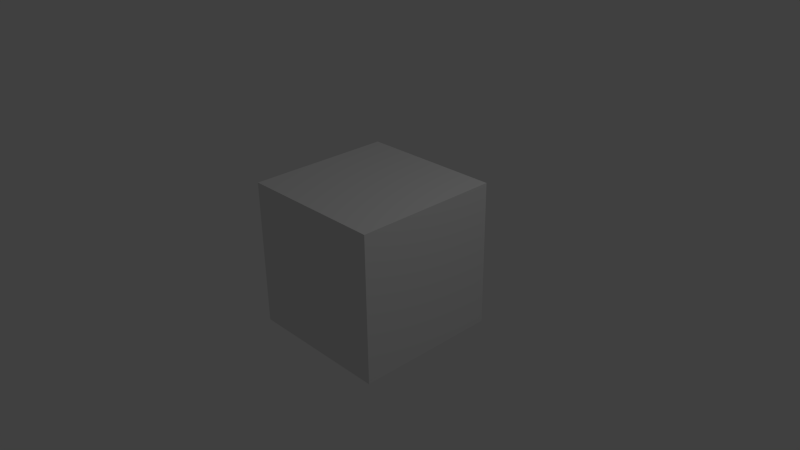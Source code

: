 # Source: Projet.blend  (saved by Blender 2.64.0; exported with 4.5.12 LTS)
import bpy
from mathutils import Matrix  # noqa: F401  (used for matrix-valued properties, if any)

bpy.ops.wm.read_factory_settings(use_empty=True)
scene = bpy.context.scene
scene.name = 'Scene'

# ---- collections
col_collection_1 = bpy.data.collections.new('Collection 1'); scene.collection.children.link(col_collection_1)

# ---- materials (node trees are filled in below, after node groups)
mat_material = bpy.data.materials.new('Material')
mat_material.alpha_threshold = 0.0
mat_material.use_transparent_shadow = False
mat_material.roughness = 0.5
mat_material.line_color = (0.0, 0.0, 0.0, 1.0)

# ---- material node trees

# ---- world
world_world = bpy.data.worlds.new('World'); scene.world = world_world
world_world.color = (0.05088, 0.05088, 0.05088)
world_world.use_sun_shadow = False
world_world.sun_shadow_jitter_overblur = 0.0
world_world.cycles.sampling_method = 'MANUAL'
world_world.cycles.sample_map_resolution = 256

# ---- cameras
cam_camera = bpy.data.cameras.new('Camera')
cam_camera.clip_end = 100.0
cam_camera.lens = 35.0
cam_camera.sensor_width = 32.0
cam_camera.sensor_height = 18.0
cam_camera.ortho_scale = 7.314
cam_camera.dof.focus_distance = 0.0
cam_camera.dof.aperture_fstop = 128.0

# ---- lights
light_lamp = bpy.data.lights.new('Lamp', 'POINT')
light_lamp.transmission_factor = 0.0
light_lamp.cutoff_distance = 30.0
light_lamp.energy = 100.0
light_lamp.shadow_buffer_clip_start = 1.001
light_lamp.shadow_soft_size = 1.0
light_lamp.shadow_maximum_resolution = 0.006
light_lamp.use_absolute_resolution = True
light_lamp.cycles.use_multiple_importance_sampling = False

# ---- meshes
me_cube = bpy.data.meshes.new('Cube')
me_cube.from_pydata([(1.0, 1.0, -1.0), (1.0, -1.0, -1.0), (-1.0, -1.0, -1.0), (-1.0, 1.0, -1.0), (1.0, 1.0, 1.0), (1.0, -1.0, 1.0), (-1.0, -1.0, 1.0), (-1.0, 1.0, 1.0)], [], [(0, 1, 2, 3), (4, 7, 6, 5), (0, 4, 5, 1), (1, 5, 6, 2), (2, 6, 7, 3), (4, 0, 3, 7)])
me_cube.materials.append(mat_material)
me_cube.use_remesh_preserve_volume = False
me_cube.use_remesh_preserve_attributes = False
me_cube.use_mirror_vertex_groups = False
me_cube.update()

# ---- objects
ob_cube = bpy.data.objects.new('Cube', me_cube)
ob_lamp = bpy.data.objects.new('Lamp', light_lamp)
ob_camera = bpy.data.objects.new('Camera', cam_camera)

# ---- transforms, parenting, visibility, modifiers, constraints
ob_cube.location = (0.0, 0.0, 0.0)
ob_cube.lock_rotations_4d = False
ob_cube.empty_display_type = 'ARROWS'
ob_cube.lineart.crease_threshold = 0.0
ob_lamp.location = (4.076, 1.005, 5.904)
ob_lamp.rotation_euler = (0.6503, 0.05522, 1.866)
ob_lamp.lock_rotations_4d = False
ob_lamp.empty_display_type = 'ARROWS'
ob_lamp.color = (0.0, 0.0, 0.0, 0.0)
ob_lamp.lineart.crease_threshold = 0.0
ob_camera.location = (7.481, -6.508, 5.344)
ob_camera.rotation_euler = (1.109, 0.01082, 0.8149)
ob_camera.lock_rotations_4d = False
ob_camera.empty_display_type = 'ARROWS'
ob_camera.color = (0.0, 0.0, 0.0, 0.0)
ob_camera.display_type = 'WIRE'
ob_camera.lineart.crease_threshold = 0.0

# ---- collection membership
col_collection_1.objects.link(ob_cube)
col_collection_1.objects.link(ob_lamp)
col_collection_1.objects.link(ob_camera)

# ---- scene / render settings (as saved in the file)
scene.camera = ob_camera
scene.frame_start = 1; scene.frame_end = 250; scene.frame_set(1)
scene.render.engine = 'BLENDER_EEVEE_NEXT'
scene.render.image_settings.color_mode = 'RGB'
scene.render.image_settings.compression = 90
scene.render.resolution_percentage = 50
scene.render.dither_intensity = 0.0
scene.render.bake_margin = 2
scene.render.bake_bias = 0.0
scene.cycles.use_denoising = False
scene.cycles.samples = 10
scene.cycles.sampling_pattern = 'TABULATED_SOBOL'
scene.cycles.light_sampling_threshold = 0.0
scene.cycles.use_adaptive_sampling = False
scene.cycles.use_light_tree = False
scene.cycles.blur_glossy = 0.0
scene.cycles.volume_bounces = 1
scene.cycles.pixel_filter_type = 'GAUSSIAN'
scene.cycles.sample_clamp_indirect = 0.0
scene.view_settings.view_transform = 'Standard'
bpy.context.view_layer.update()
